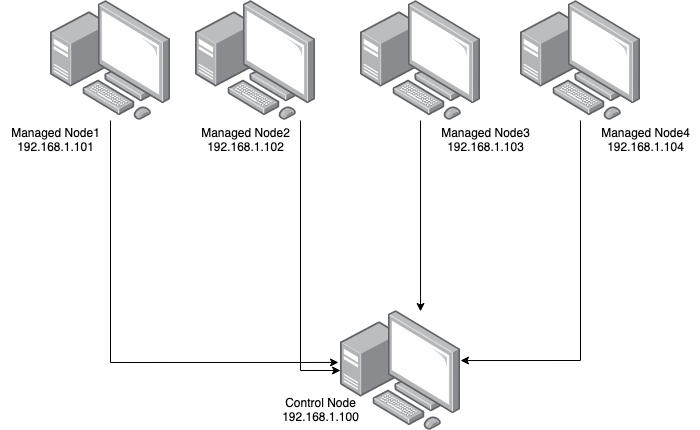

The diagram above was exported from draw.io. Its source (the exported page's mxGraphModel, read from the mxfile embedded in the PNG):
<mxGraphModel dx="954" dy="614" grid="1" gridSize="10" guides="1" tooltips="1" connect="1" arrows="1" fold="1" page="1" pageScale="1" pageWidth="850" pageHeight="1100" math="0" shadow="0">
  <root>
    <mxCell id="0" />
    <mxCell id="1" parent="0" />
    <mxCell id="mBcZaA3FARliAPw513XX-4" style="edgeStyle=orthogonalEdgeStyle;rounded=0;orthogonalLoop=1;jettySize=auto;html=1;" edge="1" parent="1" source="RJExfwRdAPQTDu2WNZoW-2" target="p6DlR3Vq4nzN5ufnFwpf-2">
      <mxGeometry relative="1" as="geometry">
        <Array as="points">
          <mxPoint x="410" y="490" />
        </Array>
      </mxGeometry>
    </mxCell>
    <mxCell id="RJExfwRdAPQTDu2WNZoW-2" value="" style="image;points=[];aspect=fixed;html=1;align=center;shadow=0;dashed=0;image=img/lib/allied_telesis/computer_and_terminals/Personal_Computer_with_Server.svg;" parent="1" vertex="1">
      <mxGeometry x="305" y="120" width="120" height="120" as="geometry" />
    </mxCell>
    <mxCell id="p6DlR3Vq4nzN5ufnFwpf-2" value="" style="image;points=[];aspect=fixed;html=1;align=center;shadow=0;dashed=0;image=img/lib/allied_telesis/computer_and_terminals/Personal_Computer_with_Server.svg;" parent="1" vertex="1">
      <mxGeometry x="450" y="430" width="120" height="120" as="geometry" />
    </mxCell>
    <mxCell id="mBcZaA3FARliAPw513XX-1" value="" style="image;points=[];aspect=fixed;html=1;align=center;shadow=0;dashed=0;image=img/lib/allied_telesis/computer_and_terminals/Personal_Computer_with_Server.svg;" vertex="1" parent="1">
      <mxGeometry x="470" y="120" width="120" height="120" as="geometry" />
    </mxCell>
    <mxCell id="mBcZaA3FARliAPw513XX-6" style="edgeStyle=orthogonalEdgeStyle;rounded=0;orthogonalLoop=1;jettySize=auto;html=1;entryX=1;entryY=0.417;entryDx=0;entryDy=0;entryPerimeter=0;" edge="1" parent="1" source="mBcZaA3FARliAPw513XX-2" target="p6DlR3Vq4nzN5ufnFwpf-2">
      <mxGeometry relative="1" as="geometry">
        <mxPoint x="690" y="480" as="targetPoint" />
        <Array as="points">
          <mxPoint x="690" y="480" />
        </Array>
      </mxGeometry>
    </mxCell>
    <mxCell id="mBcZaA3FARliAPw513XX-2" value="" style="image;points=[];aspect=fixed;html=1;align=center;shadow=0;dashed=0;image=img/lib/allied_telesis/computer_and_terminals/Personal_Computer_with_Server.svg;" vertex="1" parent="1">
      <mxGeometry x="630" y="120" width="120" height="120" as="geometry" />
    </mxCell>
    <mxCell id="mBcZaA3FARliAPw513XX-5" style="edgeStyle=orthogonalEdgeStyle;rounded=0;orthogonalLoop=1;jettySize=auto;html=1;entryX=0.667;entryY=0.008;entryDx=0;entryDy=0;entryPerimeter=0;" edge="1" parent="1" source="mBcZaA3FARliAPw513XX-1" target="p6DlR3Vq4nzN5ufnFwpf-2">
      <mxGeometry relative="1" as="geometry" />
    </mxCell>
    <mxCell id="mBcZaA3FARliAPw513XX-8" style="edgeStyle=orthogonalEdgeStyle;rounded=0;orthogonalLoop=1;jettySize=auto;html=1;entryX=-0.017;entryY=0.433;entryDx=0;entryDy=0;entryPerimeter=0;" edge="1" parent="1" source="mBcZaA3FARliAPw513XX-7" target="p6DlR3Vq4nzN5ufnFwpf-2">
      <mxGeometry relative="1" as="geometry">
        <mxPoint x="220" y="480" as="targetPoint" />
        <Array as="points">
          <mxPoint x="220" y="482" />
        </Array>
      </mxGeometry>
    </mxCell>
    <mxCell id="mBcZaA3FARliAPw513XX-7" value="" style="image;points=[];aspect=fixed;html=1;align=center;shadow=0;dashed=0;image=img/lib/allied_telesis/computer_and_terminals/Personal_Computer_with_Server.svg;" vertex="1" parent="1">
      <mxGeometry x="160" y="120" width="120" height="120" as="geometry" />
    </mxCell>
    <mxCell id="mBcZaA3FARliAPw513XX-9" value="&lt;div&gt;Managed Node1&lt;/div&gt;&lt;div&gt;192.168.1.101&lt;br&gt;&lt;/div&gt;" style="text;html=1;align=center;verticalAlign=middle;resizable=0;points=[];autosize=1;strokeColor=none;fillColor=none;" vertex="1" parent="1">
      <mxGeometry x="110" y="240" width="110" height="40" as="geometry" />
    </mxCell>
    <mxCell id="mBcZaA3FARliAPw513XX-10" value="&lt;div&gt;Managed Node3&lt;/div&gt;&lt;div&gt;192.168.1.103&lt;br&gt;&lt;/div&gt;" style="text;html=1;align=center;verticalAlign=middle;resizable=0;points=[];autosize=1;strokeColor=none;fillColor=none;" vertex="1" parent="1">
      <mxGeometry x="540" y="240" width="110" height="40" as="geometry" />
    </mxCell>
    <mxCell id="mBcZaA3FARliAPw513XX-11" value="&lt;div&gt;Managed Node2&lt;/div&gt;&lt;div&gt;192.168.1.102&lt;/div&gt;" style="text;html=1;align=center;verticalAlign=middle;resizable=0;points=[];autosize=1;strokeColor=none;fillColor=none;" vertex="1" parent="1">
      <mxGeometry x="300" y="240" width="110" height="40" as="geometry" />
    </mxCell>
    <mxCell id="mBcZaA3FARliAPw513XX-12" value="&lt;div&gt;Managed Node4&lt;/div&gt;&lt;div&gt;192.168.1.104&lt;br&gt;&lt;/div&gt;" style="text;html=1;align=center;verticalAlign=middle;resizable=0;points=[];autosize=1;strokeColor=none;fillColor=none;" vertex="1" parent="1">
      <mxGeometry x="700" y="240" width="110" height="40" as="geometry" />
    </mxCell>
    <mxCell id="mBcZaA3FARliAPw513XX-14" value="&lt;div&gt;Control Node&lt;br&gt;&lt;/div&gt;&lt;div&gt;192.168.1.100&lt;br&gt;&lt;/div&gt;" style="text;html=1;align=center;verticalAlign=middle;resizable=0;points=[];autosize=1;strokeColor=none;fillColor=none;" vertex="1" parent="1">
      <mxGeometry x="380" y="510" width="100" height="40" as="geometry" />
    </mxCell>
  </root>
</mxGraphModel>